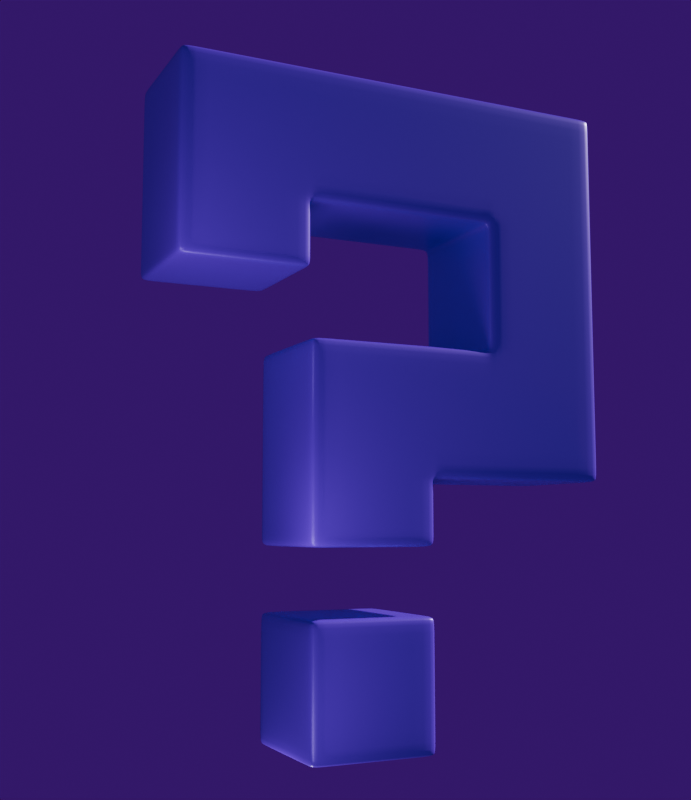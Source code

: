 # Source: question-mark.blend  (saved by Blender 5.1.30; exported with 4.5.12 LTS)
import bpy
from mathutils import Matrix  # noqa: F401  (used for matrix-valued properties, if any)

bpy.ops.wm.read_factory_settings(use_empty=True)
scene = bpy.context.scene
scene.name = 'Scene'

# ---- collections
col_collection = bpy.data.collections.new('Collection'); scene.collection.children.link(col_collection)
col_object = bpy.data.collections.new('Object'); scene.collection.children.link(col_object)

# ---- materials (node trees are filled in below, after node groups)
mat_material_001 = bpy.data.materials.new('Material.001')

# ---- material node trees
mat_material_001.use_nodes = True; mat_material_001.node_tree.nodes.clear()
_N = mat_material_001.node_tree.nodes; _L = mat_material_001.node_tree.links
n0 = _N.new('ShaderNodeBsdfPrincipled'); n0.name = 'Principled BSDF'; n0.location = (-200, 100)
n0.inputs[0].default_value = (0.1812, 0.01764, 0.8963, 1.0)
n0.inputs[1].default_value = 0.15
n0.inputs[2].default_value = 0.35
n1 = _N.new('ShaderNodeOutputMaterial'); n1.name = 'Material Output'; n1.location = (200, 100)
_L.new(n0.outputs[0], n1.inputs[0])
n1.is_active_output = True

# ---- world
world_world = bpy.data.worlds.new('World'); scene.world = world_world
world_world.use_nodes = True; world_world.node_tree.nodes.clear()
_N = world_world.node_tree.nodes; _L = world_world.node_tree.links
n0 = _N.new('ShaderNodeOutputWorld'); n0.name = 'World Output'; n0.location = (200, 100)
n1 = _N.new('ShaderNodeBackground'); n1.name = 'Background'; n1.location = (-200, 100)
n1.inputs[0].default_value = (0.04374, 0.0, 0.147, 0.0)
_L.new(n1.outputs[0], n0.inputs[0])
n0.is_active_output = True
world_world.color = (0.05088, 0.05088, 0.05088)
world_world.sun_shadow_jitter_overblur = 0.0

# ---- cameras
cam_camera_001 = bpy.data.cameras.new('Camera.001')

# ---- lights
light_sun = bpy.data.lights.new('Sun', 'SUN')
light_sun.color = (1.0, 0.8853, 0.9114)
light_sun.energy = 5.82
light_area = bpy.data.lights.new('Area', 'AREA')
light_area.size = 1.0
light_area.size_y = 1.0
light_area_001 = bpy.data.lights.new('Area.001', 'AREA')
light_area_001.size = 1.0
light_area_001.size_y = 1.0
light_area_002 = bpy.data.lights.new('Area.002', 'AREA')
light_area_002.size = 1.0
light_area_002.size_y = 1.0
light_area_003 = bpy.data.lights.new('Area.003', 'AREA')
light_area_003.size = 0.1676
light_area_003.size_y = 1.0

# ---- meshes
me_cube_001 = bpy.data.meshes.new('Cube.001')
me_cube_001.from_pydata([(-1.0, -1.0, -5.231), (-1.0, -1.0, -3.231), (-1.0, 1.0, -5.231), (-1.0, 1.0, -3.231), (1.0, -1.0, -5.231), (1.0, -1.0, -3.231), (1.0, 1.0, -5.231), (1.0, 1.0, -3.231), (-1.0, -1.0, -2.231), (-1.0, -1.0, -1.231), (-1.0, 1.0, -2.231), (-1.0, 1.0, -1.231), (1.0, -1.0, -2.231), (1.0, -1.0, -1.231), (1.0, 1.0, -2.231), (1.0, 1.0, -1.231), (-1.0, -1.0, 0.7685), (-1.0, 1.0, 0.7685), (1.0, 1.0, 0.7685), (1.0, -1.0, 0.7685), (-1.0, 2.0, -1.231), (1.0, 2.0, -1.231), (-1.0, 2.0, 0.7685), (1.0, 2.0, 0.7685), (-1.0, 4.0, -1.231), (1.0, 4.0, -1.231), (-1.0, 4.0, 0.7685), (1.0, 4.0, 0.7685), (-1.0, 2.0, 2.769), (1.0, 2.0, 2.769), (-1.0, 4.0, 2.769), (1.0, 4.0, 2.769), (-1.0, 2.0, 4.769), (1.0, 2.0, 4.769), (-1.0, 4.0, 4.769), (1.0, 4.0, 4.769), (-1.0, 1.0, 2.769), (1.0, 1.0, 2.769), (-1.0, 1.0, 4.769), (1.0, 1.0, 4.769), (-1.0, -1.0, 2.769), (1.0, -1.0, 2.769), (-1.0, -1.0, 4.769), (1.0, -1.0, 4.769), (-1.0, -3.0, 2.769), (1.0, -3.0, 2.769), (-1.0, -3.0, 4.769), (1.0, -3.0, 4.769), (-1.0, -1.0, 1.769), (1.0, -1.0, 1.769), (-1.0, -3.0, 1.769), (1.0, -3.0, 1.769), (-1.0, 2.0, 2.935), (-1.0, 2.0, 4.602), (-1.0, 4.0, 4.602), (-1.0, 4.0, 2.935), (1.0, 2.0, 2.935), (1.0, 2.0, 4.602), (1.0, 4.0, 2.935), (1.0, 4.0, 4.602), (-1.0, 1.0, 2.935), (-1.0, 1.0, 4.602), (1.0, 1.0, 2.935), (1.0, 1.0, 4.602), (-1.0, -1.0, 2.935), (-1.0, -1.0, 4.602), (1.0, -1.0, 2.935), (1.0, -1.0, 4.602), (-1.0, -3.0, 2.935), (-1.0, -3.0, 4.602), (1.0, -3.0, 2.935), (1.0, -3.0, 4.602), (-1.0, -1.167, 2.769), (-1.0, -2.833, 2.769), (-1.0, -2.833, 4.769), (-1.0, -1.167, 4.769), (1.0, -1.167, 2.769), (1.0, -2.833, 2.769), (1.0, -1.167, 4.769), (1.0, -2.833, 4.769), (-1.0, -1.167, 1.769), (-1.0, -2.833, 1.769), (1.0, -1.167, 1.769), (1.0, -2.833, 1.769), (1.0, -1.167, 2.935), (1.0, -2.833, 2.935), (1.0, -1.167, 4.602), (1.0, -2.833, 4.602), (-1.0, -1.167, 4.602), (-1.0, -2.833, 4.602), (-1.0, -1.167, 2.935), (-1.0, -2.833, 2.935), (-1.0, 2.167, 0.7685), (-1.0, 3.833, 0.7685), (-1.0, 3.833, -1.231), (-1.0, 2.167, -1.231), (1.0, 3.833, -1.231), (1.0, 2.167, -1.231), (1.0, 3.833, 0.7685), (1.0, 2.167, 0.7685), (-1.0, 2.167, 2.769), (-1.0, 3.833, 2.769), (1.0, 3.833, 2.769), (1.0, 2.167, 2.769), (-1.0, 2.167, 4.769), (-1.0, 3.833, 4.769), (1.0, 3.833, 4.769), (1.0, 2.167, 4.769), (1.0, 3.833, 2.935), (1.0, 2.167, 2.935), (1.0, 3.833, 4.602), (1.0, 2.167, 4.602), (-1.0, 2.167, 2.935), (-1.0, 3.833, 2.935), (-1.0, 2.167, 4.602), (-1.0, 3.833, 4.602), (-1.0, -1.0, -1.065), (-1.0, -1.0, 0.6018), (-1.0, 1.0, 0.6018), (-1.0, 1.0, -1.065), (1.0, -1.0, -1.065), (1.0, -1.0, 0.6018), (1.0, 1.0, 0.6018), (1.0, 1.0, -1.065), (-1.0, 2.0, 0.6018), (-1.0, 2.0, -1.065), (1.0, 2.0, 0.6018), (1.0, 2.0, -1.065), (-1.0, 4.0, 0.6018), (-1.0, 4.0, -1.065), (1.0, 4.0, 0.6018), (1.0, 4.0, -1.065), (1.0, 2.167, -1.065), (1.0, 2.167, 0.6018), (1.0, 3.833, -1.065), (1.0, 3.833, 0.6018), (-1.0, 2.167, 0.6018), (-1.0, 2.167, -1.065), (-1.0, 3.833, 0.6018), (-1.0, 3.833, -1.065), (-1.0, 0.8333, -2.231), (-1.0, -0.8333, -2.231), (-1.0, -0.8333, -1.231), (-1.0, 0.8333, -1.231), (1.0, -0.8333, -2.231), (1.0, 0.8333, -2.231), (1.0, 0.8333, -1.231), (1.0, -0.8333, -1.231), (-1.0, -0.8333, 0.7685), (-1.0, 0.8333, 0.7685), (1.0, 0.8333, 0.7685), (1.0, -0.8333, 0.7685), (1.0, 0.8333, -1.065), (1.0, -0.8333, -1.065), (1.0, 0.8333, 0.6018), (1.0, -0.8333, 0.6018), (-1.0, -0.8333, -1.065), (-1.0, 0.8333, -1.065), (-1.0, -0.8333, 0.6018), (-1.0, 0.8333, 0.6018), (0.8333, 1.0, -2.231), (-0.8333, 1.0, -2.231), (-0.8333, 1.0, -1.231), (0.8333, 1.0, -1.231), (-0.8333, -1.0, -2.231), (0.8333, -1.0, -2.231), (0.8333, -1.0, -1.231), (-0.8333, -1.0, -1.231), (-0.8333, 1.0, 0.7685), (0.8333, 1.0, 0.7685), (0.8333, -1.0, 0.7685), (-0.8333, -1.0, 0.7685), (-0.8333, 2.0, -1.231), (0.8333, 2.0, -1.231), (-0.8333, 2.0, 0.7685), (0.8333, 2.0, 0.7685), (-0.8333, 4.0, -1.231), (0.8333, 4.0, -1.231), (-0.8333, 4.0, 0.7685), (0.8333, 4.0, 0.7685), (-0.8333, 2.0, 2.769), (0.8333, 2.0, 2.769), (-0.8333, 4.0, 2.769), (0.8333, 4.0, 2.769), (-0.8333, 2.0, 4.769), (0.8333, 2.0, 4.769), (-0.8333, 4.0, 4.769), (0.8333, 4.0, 4.769), (-0.8333, 1.0, 2.769), (0.8333, 1.0, 2.769), (-0.8333, 1.0, 4.769), (0.8333, 1.0, 4.769), (-0.8333, -1.0, 2.769), (0.8333, -1.0, 2.769), (-0.8333, -1.0, 4.769), (0.8333, -1.0, 4.769), (-0.8333, -3.0, 2.769), (0.8333, -3.0, 2.769), (-0.8333, -3.0, 4.769), (0.8333, -3.0, 4.769), (-0.8333, -1.0, 1.769), (0.8333, -1.0, 1.769), (-0.8333, -3.0, 1.769), (0.8333, -3.0, 1.769), (0.8333, -3.0, 2.935), (-0.8333, -3.0, 2.935), (0.8333, -3.0, 4.602), (-0.8333, -3.0, 4.602), (-0.8333, 4.0, 2.935), (0.8333, 4.0, 2.935), (-0.8333, 4.0, 4.602), (0.8333, 4.0, 4.602), (0.8333, -1.167, 1.769), (-0.8333, -1.167, 1.769), (0.8333, -2.833, 1.769), (-0.8333, -2.833, 1.769), (-0.8333, -1.167, 4.769), (0.8333, -1.167, 4.769), (-0.8333, -2.833, 4.769), (0.8333, -2.833, 4.769), (0.8333, 2.167, 4.769), (-0.8333, 2.167, 4.769), (0.8333, 3.833, 4.769), (-0.8333, 3.833, 4.769), (-0.8333, 2.167, -1.231), (0.8333, 2.167, -1.231), (-0.8333, 3.833, -1.231), (0.8333, 3.833, -1.231), (-0.8333, 4.0, -1.065), (0.8333, 4.0, -1.065), (-0.8333, 4.0, 0.6018), (0.8333, 4.0, 0.6018), (0.8333, -1.0, -1.065), (-0.8333, -1.0, -1.065), (0.8333, -1.0, 0.6018), (-0.8333, -1.0, 0.6018), (-0.8333, 0.8333, 0.7685), (0.8333, 0.8333, 0.7685), (-0.8333, -0.8333, 0.7685), (0.8333, -0.8333, 0.7685), (0.8333, 0.8333, -2.231), (-0.8333, 0.8333, -2.231), (0.8333, -0.8333, -2.231), (-0.8333, -0.8333, -2.231), (1.0, 1.825, 2.769), (-1.0, 1.825, 2.769), (1.0, 1.825, 4.769), (-1.0, 1.825, 4.769), (-1.0, 1.825, 4.602), (-1.0, 1.825, 2.935), (1.0, 1.825, 2.935), (1.0, 1.825, 4.602), (0.8333, 1.825, 4.769), (-0.8333, 1.825, 4.769), (-0.8333, 1.825, 2.769), (0.8333, 1.825, 2.769), (1.0, 1.825, 0.7685), (-1.0, 1.825, 0.7685), (-1.0, 1.825, -1.231), (1.0, 1.825, -1.231), (-1.0, 1.825, -1.065), (-1.0, 1.825, 0.6018), (1.0, 1.825, 0.6018), (1.0, 1.825, -1.065), (0.8333, 1.825, -1.231), (-0.8333, 1.825, -1.231), (-0.8333, 1.825, 0.7685), (0.8333, 1.825, 0.7685), (-1.0, -0.825, 4.769), (1.0, -0.825, 4.769), (-1.0, -0.825, 2.769), (1.0, -0.825, 2.769), (1.0, -0.825, 2.935), (1.0, -0.825, 4.602), (-1.0, -0.825, 4.602), (-1.0, -0.825, 2.935), (-0.8333, -0.825, 2.769), (0.8333, -0.825, 2.769), (0.8333, -0.825, 4.769), (-0.8333, -0.825, 4.769), (-1.0, 1.144, 0.7685), (1.0, 1.144, -1.231), (1.0, 1.144, 0.7685), (-1.0, 1.144, -1.231), (-1.0, 1.144, -1.065), (-1.0, 1.144, 0.6018), (1.0, 1.144, 0.6018), (1.0, 1.144, -1.065), (0.8333, 1.144, -1.231), (-0.8333, 1.144, -1.231), (-0.8333, 1.144, 0.7685), (0.8333, 1.144, 0.7685), (-1.0, -1.0, -1.406), (-1.0, 1.0, -1.406), (1.0, 1.0, -1.406), (1.0, -1.0, -1.406), (1.0, 0.8333, -1.406), (1.0, -0.8333, -1.406), (-1.0, -0.8333, -1.406), (-1.0, 0.8333, -1.406), (0.8333, -1.0, -1.406), (-0.8333, -1.0, -1.406), (-0.8333, 1.0, -1.406), (0.8333, 1.0, -1.406), (-1.0, 1.0, -2.059), (1.0, 1.0, -2.059), (1.0, -1.0, -2.059), (1.0, 0.8333, -2.059), (1.0, -0.8333, -2.059), (-1.0, -0.8333, -2.059), (-1.0, 0.8333, -2.059), (0.8333, -1.0, -2.059), (-0.8333, -1.0, -2.059), (-0.8333, 1.0, -2.059), (0.8333, 1.0, -2.059), (-1.0, -1.0, -2.059), (1.0, -1.0, 2.614), (-1.0, -1.0, 2.614), (1.0, -3.0, 2.614), (-1.0, -3.0, 2.614), (-1.0, -2.833, 2.614), (-1.0, -1.167, 2.614), (1.0, -1.167, 2.614), (1.0, -2.833, 2.614), (0.8333, -3.0, 2.614), (-0.8333, -3.0, 2.614), (-0.8333, -1.0, 2.614), (0.8333, -1.0, 2.614), (1.0, -1.0, 1.931), (1.0, -3.0, 1.931), (-1.0, -2.833, 1.931), (-1.0, -1.167, 1.931), (1.0, -1.167, 1.931), (1.0, -2.833, 1.931), (0.8333, -3.0, 1.931), (-0.8333, -3.0, 1.931), (-0.8333, -1.0, 1.931), (0.8333, -1.0, 1.931), (-1.0, -1.0, 1.931), (-1.0, -3.0, 1.931), (-1.0, 4.0, 2.618), (1.0, 4.0, 2.618), (1.0, 2.0, 2.618), (-1.0, 2.0, 2.618), (1.0, 2.167, 2.618), (1.0, 3.833, 2.618), (-1.0, 3.833, 2.618), (-1.0, 2.167, 2.618), (-0.8333, 2.0, 2.618), (0.8333, 2.0, 2.618), (0.8333, 4.0, 2.618), (-0.8333, 4.0, 2.618), (1.0, 4.0, 0.9324), (-1.0, 2.0, 0.9324), (-1.0, 4.0, 0.9324), (1.0, 2.0, 0.9324), (1.0, 2.167, 0.9324), (1.0, 3.833, 0.9324), (-1.0, 3.833, 0.9324), (-1.0, 2.167, 0.9324), (-0.8333, 2.0, 0.9324), (0.8333, 2.0, 0.9324), (0.8333, 4.0, 0.9324), (-0.8333, 4.0, 0.9324), (-1.0, 0.8333, -5.231), (-1.0, -0.8333, -5.231), (-1.0, -0.8333, -3.231), (-1.0, 0.8333, -3.231), (1.0, -0.8333, -5.231), (1.0, 0.8333, -5.231), (1.0, 0.8333, -3.231), (1.0, -0.8333, -3.231), (-1.0, -1.0, -5.065), (-1.0, -1.0, -3.398), (-1.0, 1.0, -3.398), (-1.0, 1.0, -5.065), (1.0, 1.0, -3.398), (1.0, 1.0, -5.065), (1.0, -1.0, -3.398), (1.0, -1.0, -5.065), (1.0, 0.8333, -5.065), (1.0, 0.8333, -3.398), (1.0, -0.8333, -5.065), (1.0, -0.8333, -3.398), (-1.0, -0.8333, -5.065), (-1.0, -0.8333, -3.398), (-1.0, 0.8333, -5.065), (-1.0, 0.8333, -3.398), (0.8333, 1.0, -5.231), (-0.8333, 1.0, -5.231), (-0.8333, 1.0, -3.231), (0.8333, 1.0, -3.231), (-0.8333, -1.0, -5.231), (0.8333, -1.0, -5.231), (0.8333, -1.0, -3.231), (-0.8333, -1.0, -3.231), (0.8333, 0.8333, -3.231), (-0.8333, 0.8333, -3.231), (0.8333, -0.8333, -3.231), (-0.8333, -0.8333, -3.231), (-0.8333, 0.8333, -5.231), (0.8333, 0.8333, -5.231), (-0.8333, -0.8333, -5.231), (0.8333, -0.8333, -5.231), (-0.8333, -1.0, -5.065), (0.8333, -1.0, -5.065), (-0.8333, -1.0, -3.398), (0.8333, -1.0, -3.398), (0.8333, 1.0, -5.065), (-0.8333, 1.0, -5.065), (0.8333, 1.0, -3.398), (-0.8333, 1.0, -3.398)], [], [(387, 367, 3, 374), (410, 391, 7, 376), (383, 371, 5, 378), (406, 395, 1, 373), (403, 368, 4, 393), (399, 366, 1, 395), (299, 143, 11, 293), (303, 163, 15, 294), (297, 147, 13, 295), (301, 167, 9, 292), (242, 144, 12, 165), (158, 117, 16, 148), (238, 148, 16, 171), (234, 121, 19, 170), (267, 256, 23, 175), (154, 122, 18, 150), (138, 93, 26, 128), (265, 258, 20, 172), (263, 259, 21, 127), (261, 257, 22, 124), (230, 128, 26, 178), (226, 94, 24, 176), (134, 96, 25, 131), (351, 340, 30, 182), (114, 53, 32, 104), (349, 342, 29, 181), (347, 343, 28, 100), (345, 341, 31, 102), (222, 106, 35, 187), (255, 244, 37, 189), (110, 59, 35, 106), (210, 54, 34, 186), (279, 268, 42, 194), (251, 246, 39, 63), (249, 245, 36, 60), (253, 247, 38, 190), (91, 73, 44, 68), (275, 270, 40, 64), (277, 271, 41, 193), (273, 269, 43, 67), (206, 71, 47, 199), (337, 328, 49, 201), (87, 79, 47, 71), (218, 74, 46, 198), (214, 83, 51, 203), (333, 329, 51, 83), (331, 338, 48, 80), (335, 339, 50, 202), (77, 85, 70, 45), (85, 87, 71, 70), (197, 45, 70, 204), (204, 70, 71, 206), (271, 272, 66, 41), (272, 273, 67, 66), (268, 274, 65, 42), (274, 275, 64, 65), (74, 89, 69, 46), (89, 91, 68, 69), (247, 248, 61, 38), (248, 249, 60, 61), (244, 250, 62, 37), (250, 251, 63, 62), (182, 30, 55, 208), (208, 55, 54, 210), (102, 31, 58, 108), (108, 58, 59, 110), (100, 28, 52, 112), (112, 52, 53, 114), (65, 64, 90, 88), (88, 90, 91, 89), (42, 65, 88, 75), (75, 88, 89, 74), (66, 67, 86, 84), (84, 86, 87, 85), (41, 66, 84, 76), (76, 84, 85, 77), (339, 330, 81, 50), (330, 331, 80, 81), (328, 332, 82, 49), (332, 333, 83, 82), (201, 49, 82, 212), (212, 82, 83, 214), (194, 42, 75, 216), (216, 75, 74, 218), (67, 43, 78, 86), (86, 78, 79, 87), (64, 40, 72, 90), (90, 72, 73, 91), (55, 113, 115, 54), (113, 112, 114, 115), (30, 101, 113, 55), (101, 100, 112, 113), (56, 109, 111, 57), (109, 108, 110, 111), (29, 103, 109, 56), (103, 102, 108, 109), (57, 111, 107, 33), (111, 110, 106, 107), (185, 33, 107, 220), (220, 107, 106, 222), (342, 344, 103, 29), (344, 345, 102, 103), (340, 346, 101, 30), (346, 347, 100, 101), (54, 115, 105, 34), (115, 114, 104, 105), (127, 21, 97, 132), (132, 97, 96, 134), (172, 20, 95, 224), (224, 95, 94, 226), (124, 22, 92, 136), (136, 92, 93, 138), (95, 137, 139, 94), (137, 136, 138, 139), (20, 125, 137, 95), (125, 124, 136, 137), (99, 133, 135, 98), (133, 132, 134, 135), (23, 126, 133, 99), (126, 127, 132, 133), (98, 135, 130, 27), (135, 134, 131, 130), (176, 24, 129, 228), (228, 129, 128, 230), (258, 260, 125, 20), (260, 261, 124, 125), (256, 262, 126, 23), (262, 263, 127, 126), (94, 139, 129, 24), (139, 138, 128, 129), (146, 15, 123, 152), (152, 123, 122, 154), (166, 13, 120, 232), (232, 120, 121, 234), (142, 9, 116, 156), (156, 116, 117, 158), (119, 157, 159, 118), (157, 156, 158, 159), (11, 143, 157, 119), (143, 142, 156, 157), (120, 153, 155, 121), (153, 152, 154, 155), (13, 147, 153, 120), (147, 146, 152, 153), (121, 155, 151, 19), (155, 154, 150, 151), (168, 17, 149, 236), (236, 149, 148, 238), (118, 159, 149, 17), (159, 158, 148, 149), (160, 14, 145, 240), (240, 145, 144, 242), (294, 15, 146, 296), (296, 146, 147, 297), (292, 9, 142, 298), (298, 142, 143, 299), (140, 241, 243, 141), (241, 240, 242, 243), (10, 161, 241, 140), (161, 160, 240, 241), (150, 237, 239, 151), (237, 236, 238, 239), (18, 169, 237, 150), (169, 168, 236, 237), (116, 233, 235, 117), (233, 232, 234, 235), (9, 167, 233, 116), (167, 166, 232, 233), (131, 229, 231, 130), (229, 228, 230, 231), (25, 177, 229, 131), (177, 176, 228, 229), (97, 225, 227, 96), (225, 224, 226, 227), (21, 173, 225, 97), (173, 172, 224, 225), (104, 221, 223, 105), (221, 220, 222, 223), (32, 184, 221, 104), (184, 185, 220, 221), (78, 217, 219, 79), (217, 216, 218, 219), (43, 195, 217, 78), (195, 194, 216, 217), (80, 213, 215, 81), (213, 212, 214, 215), (48, 200, 213, 80), (200, 201, 212, 213), (58, 209, 211, 59), (209, 208, 210, 211), (31, 183, 209, 58), (183, 182, 208, 209), (68, 205, 207, 69), (205, 204, 206, 207), (44, 196, 205, 68), (196, 197, 204, 205), (329, 334, 203, 51), (334, 335, 202, 203), (81, 215, 202, 50), (215, 214, 203, 202), (79, 219, 199, 47), (219, 218, 198, 199), (338, 336, 200, 48), (336, 337, 201, 200), (69, 207, 198, 46), (207, 206, 199, 198), (270, 276, 192, 40), (276, 277, 193, 192), (246, 252, 191, 39), (252, 253, 190, 191), (269, 278, 195, 43), (278, 279, 194, 195), (59, 211, 187, 35), (211, 210, 186, 187), (245, 254, 188, 36), (254, 255, 189, 188), (105, 223, 186, 34), (223, 222, 187, 186), (343, 348, 180, 28), (348, 349, 181, 180), (341, 350, 183, 31), (350, 351, 182, 183), (96, 227, 177, 25), (227, 226, 176, 177), (130, 231, 179, 27), (231, 230, 178, 179), (259, 264, 173, 21), (264, 265, 172, 173), (257, 266, 174, 22), (266, 267, 175, 174), (117, 235, 171, 16), (235, 234, 170, 171), (151, 239, 170, 19), (239, 238, 171, 170), (141, 243, 164, 8), (243, 242, 165, 164), (295, 13, 166, 300), (300, 166, 167, 301), (293, 11, 162, 302), (302, 162, 163, 303), (180, 181, 255, 254), (28, 180, 254, 245), (185, 184, 253, 252), (33, 185, 252, 246), (56, 57, 251, 250), (29, 56, 250, 244), (53, 52, 249, 248), (32, 53, 248, 247), (184, 32, 247, 253), (52, 28, 245, 249), (57, 33, 246, 251), (181, 29, 244, 255), (290, 291, 267, 266), (280, 290, 266, 257), (288, 289, 265, 264), (281, 288, 264, 259), (286, 287, 263, 262), (282, 286, 262, 256), (284, 285, 261, 260), (283, 284, 260, 258), (285, 280, 257, 261), (287, 281, 259, 263), (289, 283, 258, 265), (291, 282, 256, 267), (191, 190, 279, 278), (39, 191, 278, 269), (188, 189, 277, 276), (36, 188, 276, 270), (61, 60, 275, 274), (38, 61, 274, 268), (62, 63, 273, 272), (37, 62, 272, 271), (63, 39, 269, 273), (189, 37, 271, 277), (60, 36, 270, 275), (190, 38, 268, 279), (169, 18, 282, 291), (162, 11, 283, 289), (123, 15, 281, 287), (118, 17, 280, 285), (11, 119, 284, 283), (119, 118, 285, 284), (18, 122, 286, 282), (122, 123, 287, 286), (15, 163, 288, 281), (163, 162, 289, 288), (17, 168, 290, 280), (168, 169, 291, 290), (313, 302, 303, 314), (304, 293, 302, 313), (311, 300, 301, 312), (306, 295, 300, 311), (309, 298, 299, 310), (315, 292, 298, 309), (307, 296, 297, 308), (305, 294, 296, 307), (312, 301, 292, 315), (308, 297, 295, 306), (314, 303, 294, 305), (310, 299, 293, 304), (140, 310, 304, 10), (160, 314, 305, 14), (144, 308, 306, 12), (164, 312, 315, 8), (14, 305, 307, 145), (145, 307, 308, 144), (8, 315, 309, 141), (141, 309, 310, 140), (12, 306, 311, 165), (165, 311, 312, 164), (10, 304, 313, 161), (161, 313, 314, 160), (192, 193, 327, 326), (40, 192, 326, 317), (197, 196, 325, 324), (45, 197, 324, 318), (76, 77, 323, 322), (41, 76, 322, 316), (73, 72, 321, 320), (44, 73, 320, 319), (196, 44, 319, 325), (72, 40, 317, 321), (77, 45, 318, 323), (193, 41, 316, 327), (326, 327, 337, 336), (317, 326, 336, 338), (324, 325, 335, 334), (318, 324, 334, 329), (322, 323, 333, 332), (316, 322, 332, 328), (320, 321, 331, 330), (319, 320, 330, 339), (325, 319, 339, 335), (321, 317, 338, 331), (323, 318, 329, 333), (327, 316, 328, 337), (362, 363, 351, 350), (352, 362, 350, 341), (360, 361, 349, 348), (353, 360, 348, 343), (358, 359, 347, 346), (354, 358, 346, 340), (356, 357, 345, 344), (355, 356, 344, 342), (357, 352, 341, 345), (359, 353, 343, 347), (361, 355, 342, 349), (363, 354, 340, 351), (178, 26, 354, 363), (175, 23, 355, 361), (92, 22, 353, 359), (98, 27, 352, 357), (23, 99, 356, 355), (99, 98, 357, 356), (26, 93, 358, 354), (93, 92, 359, 358), (22, 174, 360, 353), (174, 175, 361, 360), (27, 179, 362, 352), (179, 178, 363, 362), (390, 3, 367, 397), (397, 367, 366, 399), (388, 6, 369, 401), (401, 369, 368, 403), (376, 7, 370, 381), (381, 370, 371, 383), (373, 1, 366, 385), (385, 366, 367, 387), (365, 384, 386, 364), (384, 385, 387, 386), (0, 372, 384, 365), (372, 373, 385, 384), (369, 380, 382, 368), (380, 381, 383, 382), (6, 377, 380, 369), (377, 376, 381, 380), (392, 404, 372, 0), (404, 406, 373, 372), (368, 382, 379, 4), (382, 383, 378, 379), (388, 408, 377, 6), (408, 410, 376, 377), (364, 386, 375, 2), (386, 387, 374, 375), (375, 374, 411, 409), (409, 411, 410, 408), (2, 375, 409, 389), (389, 409, 408, 388), (379, 378, 407, 405), (405, 407, 406, 404), (4, 379, 405, 393), (393, 405, 404, 392), (364, 400, 402, 365), (400, 401, 403, 402), (2, 389, 400, 364), (389, 388, 401, 400), (370, 396, 398, 371), (396, 397, 399, 398), (7, 391, 396, 370), (391, 390, 397, 396), (371, 398, 394, 5), (398, 399, 395, 394), (365, 402, 392, 0), (402, 403, 393, 392), (378, 5, 394, 407), (407, 394, 395, 406), (374, 3, 390, 411), (411, 390, 391, 410)])
me_cube_001.polygons.foreach_set('use_smooth', [True] * 408)
_uv = me_cube_001.uv_layers.new(name='UVMap')
_uv.uv.foreach_set('vector', [0.5417, 0.2292, 0.625, 0.2292, 0.625, 0.25, 0.5417, 0.25, 0.5417, 0.4792, 0.625, 0.4792, 0.625, 0.5, 0.5417, 0.5, 0.5417, 0.7292, 0.625, 0.7292, 0.625, 0.75, 0.5417, 0.75, 0.5417, 0.9792, 0.625, 0.9792, 0.625, 1.0, 0.5417, 1.0, 0.3542, 0.7292, 0.375, 0.7292, 0.375, 0.75, 0.3542, 0.75, 0.8542, 0.7292, 0.875, 0.7292, 0.875, 0.75, 0.8542, 0.75, 0.5813, 0.2292, 0.625, 0.2292, 0.625, 0.25, 0.5813, 0.25, 0.5813, 0.4792, 0.625, 0.4792, 0.625, 0.5, 0.5813, 0.5, 0.5813, 0.7292, 0.625, 0.7292, 0.625, 0.75, 0.5812, 0.75, 0.5813, 0.9792, 0.625, 0.9792, 0.625, 1.0, 0.5813, 1.0, 0.3542, 0.7292, 0.375, 0.7292, 0.375, 0.75, 0.3542, 0.75, 0.625, 0.02083, 0.625, 0.0, 0.625, 0.0, 0.625, 0.02083, 0.8542, 0.7292, 0.875, 0.7292, 0.875, 0.75, 0.8542, 0.75, 0.625, 0.7708, 0.625, 0.75, 0.625, 0.75, 0.625, 0.7708, 0.6458, 0.5, 0.625, 0.5, 0.625, 0.5, 0.6458, 0.5, 0.625, 0.5208, 0.625, 0.5, 0.625, 0.5, 0.625, 0.5208, 0.625, 0.25, 0.625, 0.25, 0.625, 0.25, 0.625, 0.25, 0.625, 0.2708, 0.625, 0.25, 0.625, 0.25, 0.625, 0.2708, 0.625, 0.5, 0.625, 0.5, 0.625, 0.5, 0.625, 0.5, 0.625, 0.25, 0.625, 0.25, 0.625, 0.25, 0.625, 0.25, 0.625, 0.2708, 0.625, 0.25, 0.625, 0.25, 0.625, 0.2708, 0.625, 0.2708, 0.625, 0.25, 0.625, 0.25, 0.625, 0.2708, 0.625, 0.5, 0.625, 0.5, 0.625, 0.5, 0.625, 0.5, 0.625, 0.2708, 0.625, 0.25, 0.625, 0.25, 0.625, 0.2708, 0.625, 0.25, 0.625, 0.25, 0.625, 0.25, 0.625, 0.25, 0.6458, 0.5, 0.625, 0.5, 0.625, 0.5, 0.6458, 0.5, 0.625, 0.25, 0.625, 0.25, 0.625, 0.25, 0.625, 0.25, 0.625, 0.5, 0.625, 0.5, 0.625, 0.5, 0.625, 0.5, 0.6458, 0.5, 0.625, 0.5, 0.625, 0.5, 0.6458, 0.5, 0.6458, 0.5, 0.625, 0.5, 0.625, 0.5, 0.6458, 0.5, 0.625, 0.5, 0.625, 0.5, 0.625, 0.5, 0.625, 0.5, 0.625, 0.2708, 0.625, 0.25, 0.625, 0.25, 0.625, 0.2708, 0.8542, 0.5, 0.875, 0.5, 0.875, 0.5, 0.8542, 0.5, 0.625, 0.5, 0.625, 0.5, 0.625, 0.5, 0.625, 0.5, 0.625, 0.25, 0.625, 0.25, 0.625, 0.25, 0.625, 0.25, 0.8542, 0.5, 0.875, 0.5, 0.875, 0.5, 0.8542, 0.5, 0.625, 0.25, 0.625, 0.25, 0.625, 0.25, 0.625, 0.25, 0.625, 0.25, 0.625, 0.25, 0.625, 0.25, 0.625, 0.25, 0.6458, 0.5, 0.625, 0.5, 0.625, 0.5, 0.6458, 0.5, 0.625, 0.5, 0.625, 0.5, 0.625, 0.5, 0.625, 0.5, 0.6458, 0.5, 0.625, 0.5, 0.625, 0.5, 0.6458, 0.5, 0.6458, 0.5, 0.625, 0.5, 0.625, 0.5, 0.6458, 0.5, 0.625, 0.5, 0.625, 0.5, 0.625, 0.5, 0.625, 0.5, 0.8542, 0.5, 0.875, 0.5, 0.875, 0.5, 0.8542, 0.5, 0.6458, 0.5, 0.625, 0.5, 0.625, 0.5, 0.6458, 0.5, 0.625, 0.5, 0.625, 0.5, 0.625, 0.5, 0.625, 0.5, 0.625, 0.25, 0.625, 0.25, 0.625, 0.25, 0.625, 0.25, 0.8542, 0.5, 0.875, 0.5, 0.875, 0.5, 0.8542, 0.5, 0.625, 0.5, 0.625, 0.5, 0.625, 0.5, 0.625, 0.5, 0.625, 0.5, 0.625, 0.5, 0.625, 0.5, 0.625, 0.5, 0.6458, 0.5, 0.625, 0.5, 0.625, 0.5, 0.6458, 0.5, 0.6458, 0.5, 0.625, 0.5, 0.625, 0.5, 0.6458, 0.5, 0.625, 0.5, 0.625, 0.5, 0.625, 0.5, 0.625, 0.5, 0.625, 0.5, 0.625, 0.5, 0.625, 0.5, 0.625, 0.5, 0.625, 0.25, 0.625, 0.25, 0.625, 0.25, 0.625, 0.25, 0.625, 0.25, 0.625, 0.25, 0.625, 0.25, 0.625, 0.25, 0.625, 0.25, 0.625, 0.25, 0.625, 0.25, 0.625, 0.25, 0.625, 0.25, 0.625, 0.25, 0.625, 0.25, 0.625, 0.25, 0.625, 0.25, 0.625, 0.25, 0.625, 0.25, 0.625, 0.25, 0.625, 0.25, 0.625, 0.25, 0.625, 0.25, 0.625, 0.25, 0.625, 0.5, 0.625, 0.5, 0.625, 0.5, 0.625, 0.5, 0.625, 0.5, 0.625, 0.5, 0.625, 0.5, 0.625, 0.5, 0.625, 0.2708, 0.625, 0.25, 0.625, 0.25, 0.625, 0.2708, 0.625, 0.2708, 0.625, 0.25, 0.625, 0.25, 0.625, 0.2708, 0.625, 0.5, 0.625, 0.5, 0.625, 0.5, 0.625, 0.5, 0.625, 0.5, 0.625, 0.5, 0.625, 0.5, 0.625, 0.5, 0.625, 0.25, 0.625, 0.25, 0.625, 0.25, 0.625, 0.25, 0.625, 0.25, 0.625, 0.25, 0.625, 0.25, 0.625, 0.25, 0.625, 0.25, 0.625, 0.25, 0.625, 0.25, 0.625, 0.25, 0.625, 0.25, 0.625, 0.25, 0.625, 0.25, 0.625, 0.25, 0.625, 0.25, 0.625, 0.25, 0.625, 0.25, 0.625, 0.25, 0.625, 0.25, 0.625, 0.25, 0.625, 0.25, 0.625, 0.25, 0.625, 0.5, 0.625, 0.5, 0.625, 0.5, 0.625, 0.5, 0.625, 0.5, 0.625, 0.5, 0.625, 0.5, 0.625, 0.5, 0.625, 0.5, 0.625, 0.5, 0.625, 0.5, 0.625, 0.5, 0.625, 0.5, 0.625, 0.5, 0.625, 0.5, 0.625, 0.5, 0.625, 0.25, 0.625, 0.25, 0.625, 0.25, 0.625, 0.25, 0.625, 0.25, 0.625, 0.25, 0.625, 0.25, 0.625, 0.25, 0.625, 0.5, 0.625, 0.5, 0.625, 0.5, 0.625, 0.5, 0.625, 0.5, 0.625, 0.5, 0.625, 0.5, 0.625, 0.5, 0.6458, 0.5, 0.625, 0.5, 0.625, 0.5, 0.6458, 0.5, 0.6458, 0.5, 0.625, 0.5, 0.625, 0.5, 0.6458, 0.5, 0.8542, 0.5, 0.875, 0.5, 0.875, 0.5, 0.8542, 0.5, 0.8542, 0.5, 0.875, 0.5, 0.875, 0.5, 0.8542, 0.5, 0.625, 0.5, 0.625, 0.5, 0.625, 0.5, 0.625, 0.5, 0.625, 0.5, 0.625, 0.5, 0.625, 0.5, 0.625, 0.5, 0.625, 0.25, 0.625, 0.25, 0.625, 0.25, 0.625, 0.25, 0.625, 0.25, 0.625, 0.25, 0.625, 0.25, 0.625, 0.25, 0.625, 0.25, 0.625, 0.25, 0.625, 0.25, 0.625, 0.25, 0.625, 0.25, 0.625, 0.25, 0.625, 0.25, 0.625, 0.25, 0.625, 0.25, 0.625, 0.25, 0.625, 0.25, 0.625, 0.25, 0.625, 0.25, 0.625, 0.25, 0.625, 0.25, 0.625, 0.25, 0.625, 0.5, 0.625, 0.5, 0.625, 0.5, 0.625, 0.5, 0.625, 0.5, 0.625, 0.5, 0.625, 0.5, 0.625, 0.5, 0.625, 0.5, 0.625, 0.5, 0.625, 0.5, 0.625, 0.5, 0.625, 0.5, 0.625, 0.5, 0.625, 0.5, 0.625, 0.5, 0.625, 0.5, 0.625, 0.5, 0.625, 0.5, 0.625, 0.5, 0.625, 0.5, 0.625, 0.5, 0.625, 0.5, 0.625, 0.5, 0.6458, 0.5, 0.625, 0.5, 0.625, 0.5, 0.6458, 0.5, 0.6458, 0.5, 0.625, 0.5, 0.625, 0.5, 0.6458, 0.5, 0.625, 0.5, 0.625, 0.5, 0.625, 0.5, 0.625, 0.5, 0.625, 0.5, 0.625, 0.5, 0.625, 0.5, 0.625, 0.5, 0.625, 0.25, 0.625, 0.25, 0.625, 0.25, 0.625, 0.25, 0.625, 0.25, 0.625, 0.25, 0.625, 0.25, 0.625, 0.25, 0.625, 0.25, 0.625, 0.25, 0.625, 0.25, 0.625, 0.25, 0.625, 0.25, 0.625, 0.25, 0.625, 0.25, 0.625, 0.25, 0.625, 0.5, 0.625, 0.5, 0.625, 0.5, 0.625, 0.5, 0.625, 0.5, 0.625, 0.5, 0.625, 0.5, 0.625, 0.5, 0.625, 0.2708, 0.625, 0.25, 0.625, 0.25, 0.625, 0.2708, 0.625, 0.2708, 0.625, 0.25, 0.625, 0.25, 0.625, 0.2708, 0.625, 0.25, 0.625, 0.25, 0.625, 0.25, 0.625, 0.25, 0.625, 0.25, 0.625, 0.25, 0.625, 0.25, 0.625, 0.25, 0.625, 0.25, 0.625, 0.25, 0.625, 0.25, 0.625, 0.25, 0.625, 0.25, 0.625, 0.25, 0.625, 0.25, 0.625, 0.25, 0.625, 0.25, 0.625, 0.25, 0.625, 0.25, 0.625, 0.25, 0.625, 0.25, 0.625, 0.25, 0.625, 0.25, 0.625, 0.25, 0.625, 0.5, 0.625, 0.5, 0.625, 0.5, 0.625, 0.5, 0.625, 0.5, 0.625, 0.5, 0.625, 0.5, 0.625, 0.5, 0.625, 0.5, 0.625, 0.5, 0.625, 0.5, 0.625, 0.5, 0.625, 0.5, 0.625, 0.5, 0.625, 0.5, 0.625, 0.5, 0.625, 0.5, 0.625, 0.5, 0.625, 0.5, 0.625, 0.5, 0.625, 0.5, 0.625, 0.5, 0.625, 0.5, 0.625, 0.5, 0.625, 0.2708, 0.625, 0.25, 0.625, 0.25, 0.625, 0.2708, 0.625, 0.2708, 0.625, 0.25, 0.625, 0.25, 0.625, 0.2708, 0.625, 0.25, 0.625, 0.25, 0.625, 0.25, 0.625, 0.25, 0.625, 0.25, 0.625, 0.25, 0.625, 0.25, 0.625, 0.25, 0.625, 0.5, 0.625, 0.5, 0.625, 0.5, 0.625, 0.5, 0.625, 0.5, 0.625, 0.5, 0.625, 0.5, 0.625, 0.5, 0.625, 0.25, 0.625, 0.25, 0.625, 0.25, 0.625, 0.25, 0.625, 0.25, 0.625, 0.25, 0.625, 0.25, 0.625, 0.25, 0.625, 0.5208, 0.625, 0.5, 0.625, 0.5, 0.625, 0.5208, 0.625, 0.5208, 0.625, 0.5, 0.625, 0.5, 0.625, 0.5208, 0.625, 0.7708, 0.625, 0.75, 0.625, 0.75, 0.625, 0.7708, 0.625, 0.7708, 0.625, 0.75, 0.625, 0.75, 0.625, 0.7708, 0.625, 0.02083, 0.625, 0.0, 0.625, 0.0, 0.625, 0.02083, 0.625, 0.02083, 0.625, 0.0, 0.625, 0.0, 0.625, 0.02083, 0.625, 0.25, 0.625, 0.2292, 0.625, 0.2292, 0.625, 0.25, 0.625, 0.2292, 0.625, 0.02083, 0.625, 0.02083, 0.625, 0.2292, 0.625, 0.25, 0.625, 0.2292, 0.625, 0.2292, 0.625, 0.25, 0.625, 0.2292, 0.625, 0.02083, 0.625, 0.02083, 0.625, 0.2292, 0.625, 0.75, 0.625, 0.7292, 0.625, 0.7292, 0.625, 0.75, 0.625, 0.7292, 0.625, 0.5208, 0.625, 0.5208, 0.625, 0.7292, 0.625, 0.75, 0.625, 0.7292, 0.625, 0.7292, 0.625, 0.75, 0.625, 0.7292, 0.625, 0.5208, 0.625, 0.5208, 0.625, 0.7292, 0.625, 0.75, 0.625, 0.7292, 0.625, 0.7292, 0.625, 0.75, 0.625, 0.7292, 0.625, 0.5208, 0.625, 0.5208, 0.625, 0.7292, 0.8542, 0.5, 0.875, 0.5, 0.875, 0.5208, 0.8542, 0.5208, 0.8542, 0.5208, 0.875, 0.5208, 0.875, 0.7292, 0.8542, 0.7292, 0.625, 0.25, 0.625, 0.2292, 0.625, 0.2292, 0.625, 0.25, 0.625, 0.2292, 0.625, 0.02083, 0.625, 0.02083, 0.625, 0.2292, 0.3542, 0.5, 0.375, 0.5, 0.375, 0.5208, 0.3542, 0.5208, 0.3542, 0.5208, 0.375, 0.5208, 0.375, 0.7292, 0.3542, 0.7292, 0.5813, 0.5, 0.625, 0.5, 0.625, 0.5208, 0.5813, 0.5208, 0.5813, 0.5208, 0.625, 0.5208, 0.625, 0.7292, 0.5813, 0.7292, 0.5812, 0.0, 0.625, 0.0, 0.625, 0.02083, 0.5813, 0.02083, 0.5813, 0.02083, 0.625, 0.02083, 0.625, 0.2292, 0.5813, 0.2292, 0.125, 0.5208, 0.1458, 0.5208, 0.1458, 0.7292, 0.125, 0.7292, 0.1458, 0.5208, 0.3542, 0.5208, 0.3542, 0.7292, 0.1458, 0.7292, 0.125, 0.5, 0.1458, 0.5, 0.1458, 0.5208, 0.125, 0.5208, 0.1458, 0.5, 0.3542, 0.5, 0.3542, 0.5208, 0.1458, 0.5208, 0.625, 0.5208, 0.6458, 0.5208, 0.6458, 0.7292, 0.625, 0.7292, 0.6458, 0.5208, 0.8542, 0.5208, 0.8542, 0.7292, 0.6458, 0.7292, 0.625, 0.5, 0.6458, 0.5, 0.6458, 0.5208, 0.625, 0.5208, 0.6458, 0.5, 0.8542, 0.5, 0.8542, 0.5208, 0.6458, 0.5208, 0.625, 1.0, 0.625, 0.9792, 0.625, 0.9792, 0.625, 1.0, 0.625, 0.9792, 0.625, 0.7708, 0.625, 0.7708, 0.625, 0.9792, 0.625, 1.0, 0.625, 0.9792, 0.625, 0.9792, 0.625, 1.0, 0.625, 0.9792, 0.625, 0.7708, 0.625, 0.7708, 0.625, 0.9792, 0.625, 0.5, 0.625, 0.4792, 0.625, 0.4792, 0.625, 0.5, 0.625, 0.4792, 0.625, 0.2708, 0.625, 0.2708, 0.625, 0.4792, 0.625, 0.5, 0.625, 0.4792, 0.625, 0.4792, 0.625, 0.5, 0.625, 0.4792, 0.625, 0.2708, 0.625, 0.2708, 0.625, 0.4792, 0.625, 0.5, 0.625, 0.4792, 0.625, 0.4792, 0.625, 0.5, 0.625, 0.4792, 0.625, 0.2708, 0.625, 0.2708, 0.625, 0.4792, 0.625, 0.5, 0.625, 0.4792, 0.625, 0.4792, 0.625, 0.5, 0.625, 0.4792, 0.625, 0.2708, 0.625, 0.2708, 0.625, 0.4792, 0.875, 0.5, 0.8542, 0.5, 0.8542, 0.5, 0.875, 0.5, 0.8542, 0.5, 0.6458, 0.5, 0.6458, 0.5, 0.8542, 0.5, 0.875, 0.5, 0.8542, 0.5, 0.8542, 0.5, 0.875, 0.5, 0.8542, 0.5, 0.6458, 0.5, 0.6458, 0.5, 0.8542, 0.5, 0.625, 0.5, 0.6458, 0.5, 0.6458, 0.5, 0.625, 0.5, 0.6458, 0.5, 0.8542, 0.5, 0.8542, 0.5, 0.6458, 0.5, 0.625, 0.5, 0.6458, 0.5, 0.6458, 0.5, 0.625, 0.5, 0.6458, 0.5, 0.8542, 0.5, 0.8542, 0.5, 0.6458, 0.5, 0.875, 0.5, 0.8542, 0.5, 0.8542, 0.5, 0.875, 0.5, 0.8542, 0.5, 0.6458, 0.5, 0.6458, 0.5, 0.8542, 0.5, 0.875, 0.5, 0.8542, 0.5, 0.8542, 0.5, 0.875, 0.5, 0.8542, 0.5, 0.6458, 0.5, 0.6458, 0.5, 0.8542, 0.5, 0.625, 0.5, 0.625, 0.4792, 0.625, 0.4792, 0.625, 0.5, 0.625, 0.4792, 0.625, 0.2708, 0.625, 0.2708, 0.625, 0.4792, 0.625, 0.5, 0.625, 0.4792, 0.625, 0.4792, 0.625, 0.5, 0.625, 0.4792, 0.625, 0.2708, 0.625, 0.2708, 0.625, 0.4792, 0.875, 0.5, 0.8542, 0.5, 0.8542, 0.5, 0.875, 0.5, 0.8542, 0.5, 0.6458, 0.5, 0.6458, 0.5, 0.8542, 0.5, 0.875, 0.5, 0.8542, 0.5, 0.8542, 0.5, 0.875, 0.5, 0.8542, 0.5, 0.6458, 0.5, 0.6458, 0.5, 0.8542, 0.5, 0.625, 0.5, 0.6458, 0.5, 0.6458, 0.5, 0.625, 0.5, 0.6458, 0.5, 0.8542, 0.5, 0.8542, 0.5, 0.6458, 0.5, 0.875, 0.5, 0.8542, 0.5, 0.8542, 0.5, 0.875, 0.5, 0.8542, 0.5, 0.6458, 0.5, 0.6458, 0.5, 0.8542, 0.5, 0.625, 0.5, 0.6458, 0.5, 0.6458, 0.5, 0.625, 0.5, 0.6458, 0.5, 0.8542, 0.5, 0.8542, 0.5, 0.6458, 0.5, 0.875, 0.5, 0.8542, 0.5, 0.8542, 0.5, 0.875, 0.5, 0.8542, 0.5, 0.6458, 0.5, 0.6458, 0.5, 0.8542, 0.5, 0.875, 0.5, 0.8542, 0.5, 0.8542, 0.5, 0.875, 0.5, 0.8542, 0.5, 0.6458, 0.5, 0.6458, 0.5, 0.8542, 0.5, 0.875, 0.5, 0.8542, 0.5, 0.8542, 0.5, 0.875, 0.5, 0.8542, 0.5, 0.6458, 0.5, 0.6458, 0.5, 0.8542, 0.5, 0.625, 0.5, 0.6458, 0.5, 0.6458, 0.5, 0.625, 0.5, 0.6458, 0.5, 0.8542, 0.5, 0.8542, 0.5, 0.6458, 0.5, 0.625, 0.5, 0.6458, 0.5, 0.6458, 0.5, 0.625, 0.5, 0.6458, 0.5, 0.8542, 0.5, 0.8542, 0.5, 0.6458, 0.5, 0.625, 0.5, 0.625, 0.4792, 0.625, 0.4792, 0.625, 0.5, 0.625, 0.4792, 0.625, 0.2708, 0.625, 0.2708, 0.625, 0.4792, 0.875, 0.5, 0.8542, 0.5, 0.8542, 0.5, 0.875, 0.5, 0.8542, 0.5, 0.6458, 0.5, 0.6458, 0.5, 0.8542, 0.5, 0.875, 0.5, 0.8542, 0.5, 0.8542, 0.5, 0.875, 0.5, 0.8542, 0.5, 0.6458, 0.5, 0.6458, 0.5, 0.8542, 0.5, 0.875, 0.5, 0.8542, 0.5, 0.8542, 0.5, 0.875, 0.5, 0.8542, 0.5, 0.6458, 0.5, 0.6458, 0.5, 0.8542, 0.5, 0.625, 0.5, 0.625, 0.4792, 0.625, 0.4792, 0.625, 0.5, 0.625, 0.4792, 0.625, 0.2708, 0.625, 0.2708, 0.625, 0.4792, 0.625, 0.5, 0.625, 0.4792, 0.625, 0.4792, 0.625, 0.5, 0.625, 0.4792, 0.625, 0.2708, 0.625, 0.2708, 0.625, 0.4792, 0.625, 0.5, 0.625, 0.4792, 0.625, 0.4792, 0.625, 0.5, 0.625, 0.4792, 0.625, 0.2708, 0.625, 0.2708, 0.625, 0.4792, 0.625, 0.5, 0.625, 0.4792, 0.625, 0.4792, 0.625, 0.5, 0.625, 0.4792, 0.625, 0.2708, 0.625, 0.2708, 0.625, 0.4792, 0.875, 0.5, 0.8542, 0.5, 0.8542, 0.5, 0.875, 0.5, 0.8542, 0.5, 0.6458, 0.5, 0.6458, 0.5, 0.8542, 0.5, 0.625, 1.0, 0.625, 0.9792, 0.625, 0.9792, 0.625, 1.0, 0.625, 0.9792, 0.625, 0.7708, 0.625, 0.7708, 0.625, 0.9792, 0.625, 0.7292, 0.6458, 0.7292, 0.6458, 0.75, 0.625, 0.75, 0.6458, 0.7292, 0.8542, 0.7292, 0.8542, 0.75, 0.6458, 0.75, 0.125, 0.7292, 0.1458, 0.7292, 0.1458, 0.75, 0.125, 0.75, 0.1458, 0.7292, 0.3542, 0.7292, 0.3542, 0.75, 0.1458, 0.75, 0.5812, 0.75, 0.625, 0.75, 0.625, 0.7708, 0.5813, 0.7708, 0.5813, 0.7708, 0.625, 0.7708, 0.625, 0.9792, 0.5813, 0.9792, 0.5813, 0.25, 0.625, 0.25, 0.625, 0.2708, 0.5813, 0.2708, 0.5813, 0.2708, 0.625, 0.2708, 0.625, 0.4792, 0.5813, 0.4792, 0.8542, 0.5, 0.6458, 0.5, 0.6458, 0.5, 0.8542, 0.5, 0.875, 0.5, 0.8542, 0.5, 0.8542, 0.5, 0.875, 0.5, 0.6458, 0.5, 0.8542, 0.5, 0.8542, 0.5, 0.6458, 0.5, 0.625, 0.5, 0.6458, 0.5, 0.6458, 0.5, 0.625, 0.5, 0.625, 0.5, 0.625, 0.5, 0.625, 0.5, 0.625, 0.5, 0.625, 0.5, 0.625, 0.5, 0.625, 0.5, 0.625, 0.5, 0.625, 0.25, 0.625, 0.25, 0.625, 0.25, 0.625, 0.25, 0.625, 0.25, 0.625, 0.25, 0.625, 0.25, 0.625, 0.25, 0.8542, 0.5, 0.875, 0.5, 0.875, 0.5, 0.8542, 0.5, 0.625, 0.25, 0.625, 0.25, 0.625, 0.25, 0.625, 0.25, 0.625, 0.5, 0.625, 0.5, 0.625, 0.5, 0.625, 0.5, 0.6458, 0.5, 0.625, 0.5, 0.625, 0.5, 0.6458, 0.5, 0.8542, 0.5, 0.6458, 0.5, 0.6458, 0.5, 0.8542, 0.5, 0.875, 0.5, 0.8542, 0.5, 0.8542, 0.5, 0.875, 0.5, 0.625, 0.4792, 0.625, 0.2708, 0.625, 0.2708, 0.625, 0.4792, 0.625, 0.5, 0.625, 0.4792, 0.625, 0.4792, 0.625, 0.5, 0.625, 0.5, 0.625, 0.5, 0.625, 0.5, 0.625, 0.5, 0.625, 0.5, 0.625, 0.5, 0.625, 0.5, 0.625, 0.5, 0.625, 0.25, 0.625, 0.25, 0.625, 0.25, 0.625, 0.25, 0.625, 0.25, 0.625, 0.25, 0.625, 0.25, 0.625, 0.25, 0.625, 0.25, 0.625, 0.25, 0.625, 0.25, 0.625, 0.25, 0.625, 0.5, 0.625, 0.5, 0.625, 0.5, 0.625, 0.5, 0.625, 0.2708, 0.625, 0.25, 0.625, 0.25, 0.625, 0.2708, 0.6458, 0.5, 0.625, 0.5, 0.625, 0.5, 0.6458, 0.5, 0.6458, 0.5, 0.8542, 0.5, 0.8542, 0.5, 0.6458, 0.5, 0.625, 0.5, 0.6458, 0.5, 0.6458, 0.5, 0.625, 0.5, 0.8542, 0.5, 0.6458, 0.5, 0.6458, 0.5, 0.8542, 0.5, 0.875, 0.5, 0.8542, 0.5, 0.8542, 0.5, 0.875, 0.5, 0.625, 0.25, 0.625, 0.25, 0.625, 0.25, 0.625, 0.25, 0.625, 0.25, 0.625, 0.25, 0.625, 0.25, 0.625, 0.25, 0.625, 0.5, 0.625, 0.5, 0.625, 0.5, 0.625, 0.5, 0.625, 0.5, 0.625, 0.5, 0.625, 0.5, 0.625, 0.5, 0.625, 0.5, 0.625, 0.5, 0.625, 0.5, 0.625, 0.5, 0.6458, 0.5, 0.625, 0.5, 0.625, 0.5, 0.6458, 0.5, 0.625, 0.25, 0.625, 0.25, 0.625, 0.25, 0.625, 0.25, 0.8542, 0.5, 0.875, 0.5, 0.875, 0.5, 0.8542, 0.5, 0.6458, 0.5, 0.625, 0.5, 0.625, 0.5, 0.6458, 0.5, 0.625, 0.2708, 0.625, 0.25, 0.625, 0.25, 0.625, 0.2708, 0.625, 0.5, 0.625, 0.5, 0.625, 0.5, 0.625, 0.5, 0.625, 0.25, 0.625, 0.25, 0.625, 0.25, 0.625, 0.25, 0.625, 0.25, 0.625, 0.25, 0.625, 0.25, 0.625, 0.25, 0.625, 0.25, 0.625, 0.25, 0.625, 0.25, 0.625, 0.25, 0.625, 0.5, 0.625, 0.5, 0.625, 0.5, 0.625, 0.5, 0.625, 0.5, 0.625, 0.5, 0.625, 0.5, 0.625, 0.5, 0.625, 0.5, 0.625, 0.4792, 0.625, 0.4792, 0.625, 0.5, 0.625, 0.4792, 0.625, 0.2708, 0.625, 0.2708, 0.625, 0.4792, 0.875, 0.5, 0.8542, 0.5, 0.8542, 0.5, 0.875, 0.5, 0.8542, 0.5, 0.6458, 0.5, 0.6458, 0.5, 0.8542, 0.5, 0.4182, 0.2708, 0.5813, 0.2708, 0.5813, 0.4792, 0.4182, 0.4792, 0.4182, 0.25, 0.5813, 0.25, 0.5813, 0.2708, 0.4182, 0.2708, 0.4182, 0.7708, 0.5813, 0.7708, 0.5813, 0.9792, 0.4182, 0.9792, 0.4182, 0.75, 0.5812, 0.75, 0.5813, 0.7708, 0.4182, 0.7708, 0.4182, 0.02083, 0.5813, 0.02083, 0.5813, 0.2292, 0.4182, 0.2292, 0.4182, 0.0, 0.5812, 0.0, 0.5813, 0.02083, 0.4182, 0.02083, 0.4182, 0.5208, 0.5813, 0.5208, 0.5813, 0.7292, 0.4182, 0.7292, 0.4182, 0.5, 0.5813, 0.5, 0.5813, 0.5208, 0.4182, 0.5208, 0.4182, 0.9792, 0.5813, 0.9792, 0.5813, 1.0, 0.4182, 1.0, 0.4182, 0.7292, 0.5813, 0.7292, 0.5812, 0.75, 0.4182, 0.75, 0.4182, 0.4792, 0.5813, 0.4792, 0.5813, 0.5, 0.4182, 0.5, 0.4182, 0.2292, 0.5813, 0.2292, 0.5813, 0.25, 0.4182, 0.25, 0.375, 0.2292, 0.4182, 0.2292, 0.4182, 0.25, 0.375, 0.25, 0.375, 0.4792, 0.4182, 0.4792, 0.4182, 0.5, 0.375, 0.5, 0.375, 0.7292, 0.4182, 0.7292, 0.4182, 0.75, 0.375, 0.75, 0.375, 0.9792, 0.4182, 0.9792, 0.4182, 1.0, 0.375, 1.0, 0.375, 0.5, 0.4182, 0.5, 0.4182, 0.5208, 0.375, 0.5208, 0.375, 0.5208, 0.4182, 0.5208, 0.4182, 0.7292, 0.375, 0.7292, 0.375, 0.0, 0.4182, 0.0, 0.4182, 0.02083, 0.375, 0.02083, 0.375, 0.02083, 0.4182, 0.02083, 0.4182, 0.2292, 0.375, 0.2292, 0.375, 0.75, 0.4182, 0.75, 0.4182, 0.7708, 0.375, 0.7708, 0.375, 0.7708, 0.4182, 0.7708, 0.4182, 0.9792, 0.375, 0.9792, 0.375, 0.25, 0.4182, 0.25, 0.4182, 0.2708, 0.375, 0.2708, 0.375, 0.2708, 0.4182, 0.2708, 0.4182, 0.4792, 0.375, 0.4792, 0.8542, 0.5, 0.6458, 0.5, 0.6458, 0.5, 0.8542, 0.5, 0.875, 0.5, 0.8542, 0.5, 0.8542, 0.5, 0.875, 0.5, 0.6458, 0.5, 0.8542, 0.5, 0.8542, 0.5, 0.6458, 0.5, 0.625, 0.5, 0.6458, 0.5, 0.6458, 0.5, 0.625, 0.5, 0.625, 0.5, 0.625, 0.5, 0.625, 0.5, 0.625, 0.5, 0.625, 0.5, 0.625, 0.5, 0.625, 0.5, 0.625, 0.5, 0.625, 0.25, 0.625, 0.25, 0.625, 0.25, 0.625, 0.25, 0.625, 0.25, 0.625, 0.25, 0.625, 0.25, 0.625, 0.25, 0.8542, 0.5, 0.875, 0.5, 0.875, 0.5, 0.8542, 0.5, 0.625, 0.25, 0.625, 0.25, 0.625, 0.25, 0.625, 0.25, 0.625, 0.5, 0.625, 0.5, 0.625, 0.5, 0.625, 0.5, 0.6458, 0.5, 0.625, 0.5, 0.625, 0.5, 0.6458, 0.5, 0.8542, 0.5, 0.6458, 0.5, 0.6458, 0.5, 0.8542, 0.5, 0.875, 0.5, 0.8542, 0.5, 0.8542, 0.5, 0.875, 0.5, 0.6458, 0.5, 0.8542, 0.5, 0.8542, 0.5, 0.6458, 0.5, 0.625, 0.5, 0.6458, 0.5, 0.6458, 0.5, 0.625, 0.5, 0.625, 0.5, 0.625, 0.5, 0.625, 0.5, 0.625, 0.5, 0.625, 0.5, 0.625, 0.5, 0.625, 0.5, 0.625, 0.5, 0.625, 0.25, 0.625, 0.25, 0.625, 0.25, 0.625, 0.25, 0.625, 0.25, 0.625, 0.25, 0.625, 0.25, 0.625, 0.25, 0.8542, 0.5, 0.875, 0.5, 0.875, 0.5, 0.8542, 0.5, 0.625, 0.25, 0.625, 0.25, 0.625, 0.25, 0.625, 0.25, 0.625, 0.5, 0.625, 0.5, 0.625, 0.5, 0.625, 0.5, 0.6458, 0.5, 0.625, 0.5, 0.625, 0.5, 0.6458, 0.5, 0.625, 0.4792, 0.625, 0.2708, 0.625, 0.2708, 0.625, 0.4792, 0.625, 0.5, 0.625, 0.4792, 0.625, 0.4792, 0.625, 0.5, 0.8542, 0.5, 0.6458, 0.5, 0.6458, 0.5, 0.8542, 0.5, 0.875, 0.5, 0.8542, 0.5, 0.8542, 0.5, 0.875, 0.5, 0.625, 0.25, 0.625, 0.25, 0.625, 0.25, 0.625, 0.25, 0.625, 0.25, 0.625, 0.25, 0.625, 0.25, 0.625, 0.25, 0.625, 0.5, 0.625, 0.5, 0.625, 0.5, 0.625, 0.5, 0.625, 0.5, 0.625, 0.5, 0.625, 0.5, 0.625, 0.5, 0.625, 0.5, 0.625, 0.5, 0.625, 0.5, 0.625, 0.5, 0.625, 0.25, 0.625, 0.25, 0.625, 0.25, 0.625, 0.25, 0.6458, 0.5, 0.625, 0.5, 0.625, 0.5, 0.6458, 0.5, 0.625, 0.2708, 0.625, 0.25, 0.625, 0.25, 0.625, 0.2708, 0.625, 0.2708, 0.625, 0.25, 0.625, 0.25, 0.625, 0.2708, 0.6458, 0.5, 0.625, 0.5, 0.625, 0.5, 0.6458, 0.5, 0.625, 0.25, 0.625, 0.25, 0.625, 0.25, 0.625, 0.25, 0.625, 0.5, 0.625, 0.5, 0.625, 0.5, 0.625, 0.5, 0.625, 0.5, 0.625, 0.5, 0.625, 0.5, 0.625, 0.5, 0.625, 0.5, 0.625, 0.5, 0.625, 0.5, 0.625, 0.5, 0.625, 0.25, 0.625, 0.25, 0.625, 0.25, 0.625, 0.25, 0.625, 0.25, 0.625, 0.25, 0.625, 0.25, 0.625, 0.25, 0.875, 0.5, 0.8542, 0.5, 0.8542, 0.5, 0.875, 0.5, 0.8542, 0.5, 0.6458, 0.5, 0.6458, 0.5, 0.8542, 0.5, 0.625, 0.5, 0.625, 0.4792, 0.625, 0.4792, 0.625, 0.5, 0.625, 0.4792, 0.625, 0.2708, 0.625, 0.2708, 0.625, 0.4792, 0.8542, 0.5, 0.875, 0.5, 0.875, 0.5208, 0.8542, 0.5208, 0.8542, 0.5208, 0.875, 0.5208, 0.875, 0.7292, 0.8542, 0.7292, 0.3542, 0.5, 0.375, 0.5, 0.375, 0.5208, 0.3542, 0.5208, 0.3542, 0.5208, 0.375, 0.5208, 0.375, 0.7292, 0.3542, 0.7292, 0.5417, 0.5, 0.625, 0.5, 0.625, 0.5208, 0.5417, 0.5208, 0.5417, 0.5208, 0.625, 0.5208, 0.625, 0.7292, 0.5417, 0.7292, 0.5417, 0.0, 0.625, 0.0, 0.625, 0.02083, 0.5417, 0.02083, 0.5417, 0.02083, 0.625, 0.02083, 0.625, 0.2292, 0.5417, 0.2292, 0.375, 0.02083, 0.4583, 0.02083, 0.4583, 0.2292, 0.375, 0.2292, 0.4583, 0.02083, 0.5417, 0.02083, 0.5417, 0.2292, 0.4583, 0.2292, 0.375, 0.0, 0.4583, 0.0, 0.4583, 0.02083, 0.375, 0.02083, 0.4583, 0.0, 0.5417, 0.0, 0.5417, 0.02083, 0.4583, 0.02083, 0.375, 0.5208, 0.4583, 0.5208, 0.4583, 0.7292, 0.375, 0.7292, 0.4583, 0.5208, 0.5417, 0.5208, 0.5417, 0.7292, 0.4583, 0.7292, 0.375, 0.5, 0.4583, 0.5, 0.4583, 0.5208, 0.375, 0.5208, 0.4583, 0.5, 0.5417, 0.5, 0.5417, 0.5208, 0.4583, 0.5208, 0.375, 0.9792, 0.4583, 0.9792, 0.4583, 1.0, 0.375, 1.0, 0.4583, 0.9792, 0.5417, 0.9792, 0.5417, 1.0, 0.4583, 1.0, 0.375, 0.7292, 0.4583, 0.7292, 0.4583, 0.75, 0.375, 0.75, 0.4583, 0.7292, 0.5417, 0.7292, 0.5417, 0.75, 0.4583, 0.75, 0.375, 0.4792, 0.4583, 0.4792, 0.4583, 0.5, 0.375, 0.5, 0.4583, 0.4792, 0.5417, 0.4792, 0.5417, 0.5, 0.4583, 0.5, 0.375, 0.2292, 0.4583, 0.2292, 0.4583, 0.25, 0.375, 0.25, 0.4583, 0.2292, 0.5417, 0.2292, 0.5417, 0.25, 0.4583, 0.25, 0.4583, 0.25, 0.5417, 0.25, 0.5417, 0.2708, 0.4583, 0.2708, 0.4583, 0.2708, 0.5417, 0.2708, 0.5417, 0.4792, 0.4583, 0.4792, 0.375, 0.25, 0.4583, 0.25, 0.4583, 0.2708, 0.375, 0.2708, 0.375, 0.2708, 0.4583, 0.2708, 0.4583, 0.4792, 0.375, 0.4792, 0.4583, 0.75, 0.5417, 0.75, 0.5417, 0.7708, 0.4583, 0.7708, 0.4583, 0.7708, 0.5417, 0.7708, 0.5417, 0.9792, 0.4583, 0.9792, 0.375, 0.75, 0.4583, 0.75, 0.4583, 0.7708, 0.375, 0.7708, 0.375, 0.7708, 0.4583, 0.7708, 0.4583, 0.9792, 0.375, 0.9792, 0.125, 0.5208, 0.1458, 0.5208, 0.1458, 0.7292, 0.125, 0.7292, 0.1458, 0.5208, 0.3542, 0.5208, 0.3542, 0.7292, 0.1458, 0.7292, 0.125, 0.5, 0.1458, 0.5, 0.1458, 0.5208, 0.125, 0.5208, 0.1458, 0.5, 0.3542, 0.5, 0.3542, 0.5208, 0.1458, 0.5208, 0.625, 0.5208, 0.6458, 0.5208, 0.6458, 0.7292, 0.625, 0.7292, 0.6458, 0.5208, 0.8542, 0.5208, 0.8542, 0.7292, 0.6458, 0.7292, 0.625, 0.5, 0.6458, 0.5, 0.6458, 0.5208, 0.625, 0.5208, 0.6458, 0.5, 0.8542, 0.5, 0.8542, 0.5208, 0.6458, 0.5208, 0.625, 0.7292, 0.6458, 0.7292, 0.6458, 0.75, 0.625, 0.75, 0.6458, 0.7292, 0.8542, 0.7292, 0.8542, 0.75, 0.6458, 0.75, 0.125, 0.7292, 0.1458, 0.7292, 0.1458, 0.75, 0.125, 0.75, 0.1458, 0.7292, 0.3542, 0.7292, 0.3542, 0.75, 0.1458, 0.75, 0.5417, 0.75, 0.625, 0.75, 0.625, 0.7708, 0.5417, 0.7708, 0.5417, 0.7708, 0.625, 0.7708, 0.625, 0.9792, 0.5417, 0.9792, 0.5417, 0.25, 0.625, 0.25, 0.625, 0.2708, 0.5417, 0.2708, 0.5417, 0.2708, 0.625, 0.2708, 0.625, 0.4792, 0.5417, 0.4792])
me_cube_001.materials.append(mat_material_001)
me_cube_001.update()

# ---- objects
ob_camera = bpy.data.objects.new('Camera', cam_camera_001)
ob_sun = bpy.data.objects.new('Sun', light_sun)
ob_area = bpy.data.objects.new('Area', light_area)
ob_area_001 = bpy.data.objects.new('Area.001', light_area_001)
ob_area_002 = bpy.data.objects.new('Area.002', light_area_002)
ob_area_003 = bpy.data.objects.new('Area.003', light_area_003)
ob_cube = bpy.data.objects.new('Cube', me_cube_001)

# ---- transforms, parenting, visibility, modifiers, constraints
ob_camera.location = (7.656, -3.632, -0.2087)
ob_camera.rotation_euler = (1.682, 3.645e-06, 1.487)
_c = ob_camera.constraints.new('TRACK_TO'); _c.name = 'Track To'
_c.target = ob_cube
ob_sun.location = (1.165, 4.247, 2.209)
ob_sun.rotation_euler = (-5.278, -0.3655, 3.32)
ob_area.location = (1.402, -1.144, -1.801)
ob_area.rotation_euler = (2.853, -0.2608, 0.0)
ob_area_001.location = (0.9547, -1.144, -0.4423)
ob_area_001.rotation_euler = (2.853, -0.2608, 0.0)
ob_area_002.location = (1.28, -2.181, 1.087)
ob_area_002.rotation_euler = (2.853, -0.2608, 0.0)
ob_area_003.location = (0.08914, -0.6087, -2.55)
ob_area_003.rotation_euler = (2.853, -0.2608, 0.0)
ob_cube.location = (0.0, 0.0, 0.7716)
ob_cube.scale = (0.5, 0.5, 0.5)
_m = ob_cube.modifiers.new('Subdivision', 'SUBSURF')
_m.levels = 2

# ---- collection membership
col_collection.objects.link(ob_camera)
col_collection.objects.link(ob_sun)
col_collection.objects.link(ob_area)
col_collection.objects.link(ob_area_001)
col_collection.objects.link(ob_area_002)
col_collection.objects.link(ob_area_003)
col_object.objects.link(ob_cube)

# ---- scene / render settings (as saved in the file)
scene.camera = ob_camera
scene.frame_start = 1; scene.frame_end = 250; scene.frame_set(1)
scene.render.engine = 'CYCLES'
scene.render.resolution_x = 1080
scene.render.resolution_y = 1250
scene.render.film_transparent = True
scene.render.bake_bias = 0.0
scene.render.bake_samples = 0
scene.cycles.sampling_pattern = 'TABULATED_SOBOL'
scene.eevee.use_volume_custom_range = False
bpy.context.view_layer.update()
